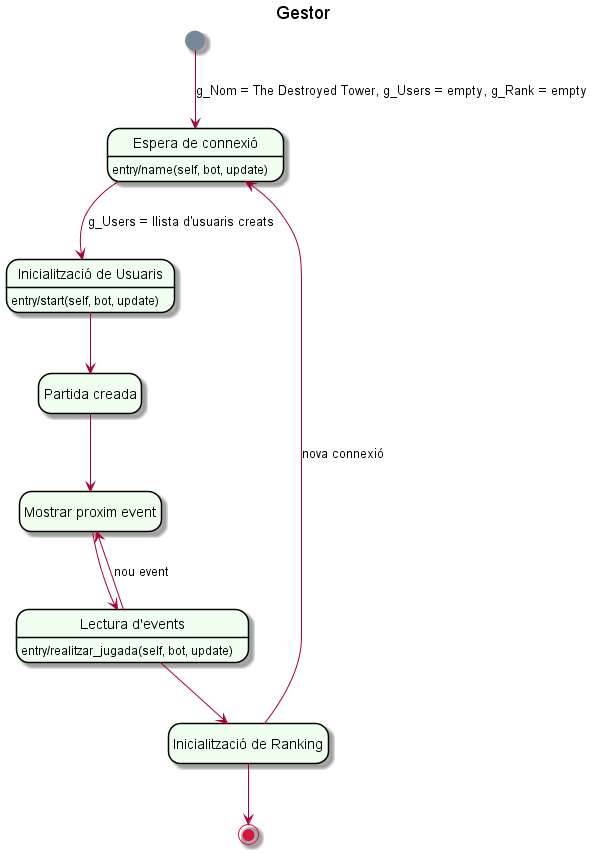

The diagram above was rendered by PlantUML. Its source (embedded in the PNG):
@startuml

title Gestor

hide empty description
skinparam backgroundColor Transparent
skinparam state {
	StartColor LightSlateGray
	EndColor Crimson
	BorderColor Black
	BackgroundColor HoneyDew
}

state "Inicialització de Usuaris" as IU
state "Inicialització de Ranking" as IR
state "Espera de connexió" as EC
state "Partida creada" as PC
state "Mostrar proxim event" as PE
state "Lectura d'events" as LE

[*] --> EC:g_Nom = The Destroyed Tower, g_Users = empty, g_Rank = empty
EC -d-> IU:g_Users = llista d'usuaris creats
IU --> PC
PC --> PE
PE --> LE
LE --> PE: nou event
LE --> IR
IR -u-> EC: nova connexió
IR --> [*]

LE: entry/realitzar_jugada(self, bot, update)
EC: entry/name(self, bot, update)
IU: entry/start(self, bot, update)

@enduml